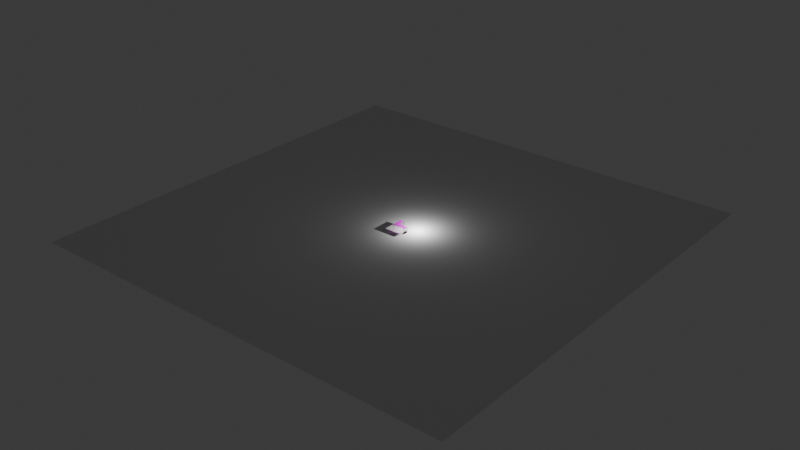 # Source: Desk.blend  (saved by Blender 4.2.66; exported with 4.5.12 LTS)
import bpy
from mathutils import Matrix  # noqa: F401  (used for matrix-valued properties, if any)

bpy.ops.wm.read_factory_settings(use_empty=True)
scene = bpy.context.scene
scene.name = 'Scene'

# ---- collections
col_collection = bpy.data.collections.new('Collection'); scene.collection.children.link(col_collection)

# ---- images (referenced by path relative to the original .blend; pixels are not part of the script)
import os
ASSET_DIR = os.environ.get("B2B_ASSET_DIR", "")  # directory of the original .blend (textures are referenced by path, not embedded)
HERE = os.path.dirname(os.path.abspath(__file__))  # packed textures are extracted next to this script under _unpacked/

def load_image(name, relpath, width, height, colorspace="sRGB"):
    """Load a texture the original file referenced (path relative to the .blend, or extracted next to this script)."""
    p = next((c for c in (os.path.join(HERE, relpath), os.path.join(ASSET_DIR, relpath)) if relpath and os.path.exists(c)), "")
    if p:
        img = bpy.data.images.load(p, check_existing=True)
        img.name = name
    else:  # same state as the original file: an image datablock whose file is absent (Cycles renders it pink)
        img = bpy.data.images.new(name, width, height)
        img.source = "FILE"
        img.filepath = "//" + (relpath or name)
    img.colorspace_settings.name = colorspace
    return img
img_wood_table_001_disp_16k_png = load_image('wood_table_001_disp_16k.png', 'Blender Assets/WoodTable/textures/wood_table_001_disp_4k.png', 1024, 1024, 'Non-Color')
img_wood_table_001_diff_16k_png = load_image('wood_table_001_diff_16k.png', 'Blender Assets/WoodTable/textures/wood_table_001_diff_4k.jpg', 1024, 1024, 'sRGB')
img_wood_table_001_nor_gl_16k_png = load_image('wood_table_001_nor_gl_16k.png', 'Blender Assets/WoodTable/textures/wood_table_001_nor_gl_4k.exr', 1024, 1024, 'Non-Color')
img_wood_table_001_rough_16k_png = load_image('wood_table_001_rough_16k.png', 'Blender Assets/WoodTable/textures/wood_table_001_rough_4k.jpg', 1024, 1024, 'Non-Color')

# ---- materials (node trees are filled in below, after node groups)
mat_wood_table_001 = bpy.data.materials.new('wood_table_001')
mat_wood_table_001.displacement_method = 'DISPLACEMENT'
mat_material_005 = bpy.data.materials.new('Material.005')

# ---- material node trees
mat_wood_table_001.use_nodes = True; mat_wood_table_001.node_tree.nodes.clear()
_N = mat_wood_table_001.node_tree.nodes; _L = mat_wood_table_001.node_tree.links
n0 = _N.new('NodeFrame'); n0.name = 'Frame'; n0.location = (-1345, 491)
n0.label = 'Mapping'
n0.width = 405
n1 = _N.new('NodeFrame'); n1.name = 'Frame.001'; n1.location = (-704, 691)
n1.label = 'Textures'
n1.width = 364
n2 = _N.new('ShaderNodeOutputMaterial'); n2.name = 'Material Output'; n2.location = (329, 211)
n3 = _N.new('ShaderNodeTexImage'); n3.name = 'Image Texture'; n3.location = (91, -873)
n3.label = 'Displacement'
n3.image = img_wood_table_001_disp_16k_png
n4 = _N.new('ShaderNodeTexImage'); n4.name = 'Image Texture.001'; n4.location = (91, -33)
n4.label = 'Base Color'
n4.image = img_wood_table_001_diff_16k_png
n5 = _N.new('ShaderNodeTexImage'); n5.name = 'Image Texture.003'; n5.location = (91, -593)
n5.label = 'Normal'
n5.image = img_wood_table_001_nor_gl_16k_png
n6 = _N.new('ShaderNodeNormalMap'); n6.name = 'Normal Map'; n6.location = (-313, 98)
n6.inputs[0].default_value = 0.35
n7 = _N.new('ShaderNodeMapping'); n7.name = 'Mapping'; n7.location = (233, -33)
n8 = _N.new('NodeReroute'); n8.name = 'Reroute'; n8.location = (41, -620)
n8.width = 16
n8.socket_idname = 'NodeSocketVector'
n9 = _N.new('ShaderNodeTexCoord'); n9.name = 'Texture Coordinate'; n9.location = (33, -33)
n10 = _N.new('ShaderNodeDisplacement'); n10.name = 'Displacement'; n10.location = (-50, -270)
n10.inputs[1].default_value = 0.55
n10.inputs[2].default_value = 0.0002
n11 = _N.new('ShaderNodeBsdfPrincipled'); n11.name = 'Principled BSDF'; n11.location = (-73, 582)
n11.distribution = 'GGX'
n11.subsurface_method = 'BURLEY'
n11.inputs[3].default_value = 1.45
n11.inputs[27].default_value = (0.0, 0.0, 0.0, 1.0)
n11.inputs[28].default_value = 1.0
n12 = _N.new('ShaderNodeTexImage'); n12.name = 'Image Texture.002'; n12.location = (91, -313)
n12.label = 'Roughness'
n12.image = img_wood_table_001_rough_16k_png
n3.parent = n1
n4.parent = n1
n5.parent = n1
n7.parent = n0
n8.parent = n1
n9.parent = n0
n12.parent = n1
_L.new(n11.outputs[0], n2.inputs[0])
_L.new(n3.outputs[0], n10.inputs[0])
_L.new(n10.outputs[0], n2.inputs[2])
_L.new(n4.outputs[0], n11.inputs[0])
_L.new(n5.outputs[0], n6.inputs[1])
_L.new(n6.outputs[0], n11.inputs[5])
_L.new(n8.outputs[0], n4.inputs[0])
_L.new(n8.outputs[0], n12.inputs[0])
_L.new(n8.outputs[0], n5.inputs[0])
_L.new(n8.outputs[0], n3.inputs[0])
_L.new(n7.outputs[0], n8.inputs[0])
_L.new(n9.outputs[2], n7.inputs[0])
_L.new(n12.outputs[0], n11.inputs[2])
n2.is_active_output = True
mat_material_005.use_nodes = True; mat_material_005.node_tree.nodes.clear()
_N = mat_material_005.node_tree.nodes; _L = mat_material_005.node_tree.links
n0 = _N.new('ShaderNodeBsdfPrincipled'); n0.name = 'Principled BSDF'; n0.location = (10, 300)
n0.inputs[0].default_value = (0.01227, 0.01227, 0.01227, 1.0)
n0.inputs[1].default_value = 1.0
n0.inputs[2].default_value = 0.7152
n1 = _N.new('ShaderNodeOutputMaterial'); n1.name = 'Material Output'; n1.location = (300, 300)
_L.new(n0.outputs[0], n1.inputs[0])
n1.is_active_output = True

# ---- world
world_world = bpy.data.worlds.new('World'); scene.world = world_world
world_world.use_nodes = True; world_world.node_tree.nodes.clear()
_N = world_world.node_tree.nodes; _L = world_world.node_tree.links
n0 = _N.new('ShaderNodeOutputWorld'); n0.name = 'World Output'; n0.location = (300, 300)
n1 = _N.new('ShaderNodeBackground'); n1.name = 'Background'; n1.location = (10, 300)
n1.inputs[0].default_value = (0.05088, 0.05088, 0.05088, 1.0)
_L.new(n1.outputs[0], n0.inputs[0])
n0.is_active_output = True
world_world.color = (0.05088, 0.05088, 0.05088)
world_world.sun_shadow_jitter_overblur = 0.0

# ---- lights
light_point = bpy.data.lights.new('Point', 'POINT')
light_point.energy = 1000.0

# ---- meshes
me_cube = bpy.data.meshes.new('Cube')
me_cube.from_pydata([(1.0, 0.7632, 1.0), (1.0, 0.7632, -1.0), (1.0, -1.0, 1.0), (1.0, -1.0, -1.0), (-1.0, 0.7632, 1.0), (-1.0, 0.7632, -1.0), (-1.0, -1.0, 1.0), (-1.0, -1.0, -1.0), (-1.0, -0.3184, -1.0), (1.0, -0.3184, 1.0), (-1.0, -0.3184, 1.0), (1.0, -0.3184, -1.0), (5.601, -1.0, 1.0), (5.601, -1.0, -1.0), (5.601, -0.3184, 1.0), (5.601, -0.3184, -1.0)], [], [(9, 10, 6, 2), (3, 2, 6, 7), (8, 10, 4, 5), (8, 11, 3, 7), (9, 2, 12, 14), (5, 4, 0, 1), (1, 0, 9, 11), (5, 1, 11, 8), (7, 6, 10, 8), (0, 4, 10, 9), (15, 14, 12, 13), (11, 9, 14, 15), (2, 3, 13, 12), (3, 11, 15, 13)])
_uv = me_cube.uv_layers.new(name='UVMap')
_uv.uv.foreach_set('vector', [0.02624, 1.193, 0.02624, 1.578, -0.2187, 1.578, -0.2187, 1.193, -0.2187, -0.1934, -0.2187, 1.193, -0.9374, 1.193, -0.9374, -0.1934, 1.692, -0.1934, 1.692, 1.193, 1.219, 1.193, 1.219, -0.1934, 0.02624, -0.5781, 0.02624, -0.1934, -0.2187, -0.1934, -0.2187, -0.5781, 0.02624, 1.193, -0.2187, 1.193, -0.2187, 0.498, 0.02624, 0.498, 1.219, -0.1934, 1.219, 1.193, 0.5, 1.193, 0.5, -0.1934, 0.5, -0.1934, 0.5, 1.193, 0.02624, 1.193, 0.02624, -0.1934, 0.5, -0.5781, 0.5, -0.1934, 0.02624, -0.1934, 0.02624, -0.5781, 1.937, 0.1406, 1.937, 0.8594, 1.692, 1.193, 1.692, -0.1934, 0.5, 1.193, 0.5, 1.578, 0.02624, 1.578, 0.02624, 1.193, 0.02624, 0.502, 0.02624, 0.498, -0.2187, 0.498, -0.2187, 0.502, 0.02624, -0.1934, 0.02624, 1.193, 0.02624, 0.498, 0.02624, 0.502, -0.2187, 1.193, -0.2187, -0.1934, -0.2187, 0.502, -0.2187, 0.498, -0.2187, -0.1934, 0.02624, -0.1934, 0.02624, 0.502, -0.2187, 0.502])
me_cube.materials.append(mat_wood_table_001)
me_cube.use_mirror_vertex_groups = False
me_cube.update()
me_cube_011 = bpy.data.meshes.new('Cube.011')
me_cube_011.from_pydata([(-1.0, -1.0, -1.0), (-1.0, -1.0, 1.0), (-1.0, 1.0, -1.0), (-1.0, 1.0, 1.0), (1.0, -1.0, -1.0), (1.0, -1.0, 1.0), (1.0, 1.0, -1.0), (1.0, 1.0, 1.0), (-0.9944, 0.6458, -28.81), (-0.9944, 0.6458, 71.19), (-0.9944, 0.9658, -28.81), (-0.9944, 0.9658, 71.19), (-0.875, 0.6458, -28.81), (-0.875, 0.6458, 71.19), (-0.875, 0.9658, -28.81), (-0.875, 0.9658, 71.19), (0.8683, 0.6458, -28.81), (0.8683, 0.6458, 71.19), (0.8683, 0.9658, -28.81), (0.8683, 0.9658, 71.19), (0.9877, 0.6458, -28.81), (0.9877, 0.6458, 71.19), (0.9877, 0.9658, -28.81), (0.9877, 0.9658, 71.19), (-0.9944, -0.9542, -28.81), (-0.9944, -0.9542, 71.19), (-0.9944, -0.6342, -28.81), (-0.9944, -0.6342, 71.19), (-0.875, -0.9542, -28.81), (-0.875, -0.9542, 71.19), (-0.875, -0.6342, -28.81), (-0.875, -0.6342, 71.19), (0.8683, -0.9542, -28.81), (0.8683, -0.9542, 71.19), (0.8683, -0.6342, -28.81), (0.8683, -0.6342, 71.19), (0.9877, -0.9542, -28.81), (0.9877, -0.9542, 71.19), (0.9877, -0.6342, -28.81), (0.9877, -0.6342, 71.19), (-1.0, -1.0, 69.16), (-1.0, -1.0, 70.16), (-1.0, 1.0, 69.16), (-1.0, 1.0, 70.16), (1.0, -1.0, 69.16), (1.0, -1.0, 70.16), (1.0, 1.0, 69.16), (1.0, 1.0, 70.16), (4.889, -7.657, 67.07), (4.889, -7.657, 70.07), (5.636, -7.657, 67.07), (5.636, -7.657, 70.07), (4.889, -13.02, 67.07), (4.889, -13.02, 70.07), (5.636, -13.02, 67.07), (5.636, -13.02, 70.07), (5.503, -7.672, -28.81), (5.503, -7.672, 71.19), (5.623, -7.672, -28.81), (5.623, -7.672, 71.19), (5.503, -7.992, -28.81), (5.503, -7.992, 71.19), (5.623, -7.992, -28.81), (5.623, -7.992, 71.19), (5.503, -12.66, -28.81), (5.503, -12.66, 71.19), (5.623, -12.66, -28.81), (5.623, -12.66, 71.19), (5.503, -12.98, -28.81), (5.503, -12.98, 71.19), (5.623, -12.98, -28.81), (5.623, -12.98, 71.19), (4.906, -7.672, -28.81), (4.906, -7.672, 71.19), (5.026, -7.672, -28.81), (5.026, -7.672, 71.19), (4.906, -7.992, -28.81), (4.906, -7.992, 71.19), (5.026, -7.992, -28.81), (5.026, -7.992, 71.19), (4.906, -12.66, -28.81), (4.906, -12.66, 71.19), (5.026, -12.66, -28.81), (5.026, -12.66, 71.19), (4.906, -12.98, -28.81), (4.906, -12.98, 71.19), (5.026, -12.98, -28.81), (5.026, -12.98, 71.19), (-1.008, -13.0, -28.81), (-1.008, -13.0, 71.19), (-1.008, -12.76, -28.81), (-1.008, -12.76, 71.19), (-0.918, -13.0, -28.81), (-0.918, -13.0, 71.19), (-0.918, -12.76, -28.81), (-0.918, -12.76, 71.19), (-0.8982, -13.09, 67.82), (-0.8982, -13.09, 70.82), (-0.9878, -13.09, 67.82), (-0.9878, -13.09, 70.82), (-0.8982, 0.511, 67.82), (-0.8982, 0.511, 70.82), (-0.9878, 0.511, 67.82), (-0.9878, 0.511, 70.82), (-0.9878, -13.04, 67.82), (-0.9878, -13.04, 70.82), (-0.9878, -12.8, 67.82), (-0.9878, -12.8, 70.82), (5.579, -13.04, 67.82), (5.579, -13.04, 70.82), (5.579, -12.8, 67.82), (5.579, -12.8, 70.82), (4.889, -7.657, -25.35), (4.889, -7.657, -23.35), (5.636, -7.657, -25.35), (5.636, -7.657, -23.35), (4.889, -13.02, -25.35), (4.889, -13.02, -23.35), (5.636, -13.02, -25.35), (5.636, -13.02, -23.35), (-1.0, -1.0, -25.35), (-1.0, -1.0, -23.35), (-1.0, 1.0, -25.35), (-1.0, 1.0, -23.35), (1.0, -1.0, -25.35), (1.0, -1.0, -23.35), (1.0, 1.0, -25.35), (1.0, 1.0, -23.35), (4.889, -7.657, -3.911), (4.889, -7.657, -1.911), (5.636, -7.657, -3.911), (5.636, -7.657, -1.911), (4.889, -13.02, -3.911), (4.889, -13.02, -1.911), (5.636, -13.02, -3.911), (5.636, -13.02, -1.911)], [], [(0, 1, 3, 2), (2, 3, 7, 6), (6, 7, 5, 4), (4, 5, 1, 0), (2, 6, 4, 0), (7, 3, 1, 5), (8, 9, 11, 10), (10, 11, 15, 14), (14, 15, 13, 12), (12, 13, 9, 8), (10, 14, 12, 8), (15, 11, 9, 13), (16, 17, 19, 18), (18, 19, 23, 22), (22, 23, 21, 20), (20, 21, 17, 16), (18, 22, 20, 16), (23, 19, 17, 21), (24, 25, 27, 26), (26, 27, 31, 30), (30, 31, 29, 28), (28, 29, 25, 24), (26, 30, 28, 24), (31, 27, 25, 29), (32, 33, 35, 34), (34, 35, 39, 38), (38, 39, 37, 36), (36, 37, 33, 32), (34, 38, 36, 32), (39, 35, 33, 37), (40, 41, 43, 42), (42, 43, 47, 46), (46, 47, 45, 44), (44, 45, 41, 40), (42, 46, 44, 40), (47, 43, 41, 45), (48, 49, 51, 50), (50, 51, 55, 54), (54, 55, 53, 52), (52, 53, 49, 48), (50, 54, 52, 48), (55, 51, 49, 53), (56, 57, 59, 58), (58, 59, 63, 62), (62, 63, 61, 60), (60, 61, 57, 56), (58, 62, 60, 56), (63, 59, 57, 61), (64, 65, 67, 66), (66, 67, 71, 70), (70, 71, 69, 68), (68, 69, 65, 64), (66, 70, 68, 64), (71, 67, 65, 69), (72, 73, 75, 74), (74, 75, 79, 78), (78, 79, 77, 76), (76, 77, 73, 72), (74, 78, 76, 72), (79, 75, 73, 77), (80, 81, 83, 82), (82, 83, 87, 86), (86, 87, 85, 84), (84, 85, 81, 80), (82, 86, 84, 80), (87, 83, 81, 85), (88, 89, 91, 90), (90, 91, 95, 94), (94, 95, 93, 92), (92, 93, 89, 88), (90, 94, 92, 88), (95, 91, 89, 93), (96, 97, 99, 98), (98, 99, 103, 102), (102, 103, 101, 100), (100, 101, 97, 96), (98, 102, 100, 96), (103, 99, 97, 101), (104, 105, 107, 106), (106, 107, 111, 110), (110, 111, 109, 108), (108, 109, 105, 104), (106, 110, 108, 104), (111, 107, 105, 109), (112, 113, 115, 114), (114, 115, 119, 118), (118, 119, 117, 116), (116, 117, 113, 112), (114, 118, 116, 112), (119, 115, 113, 117), (120, 121, 123, 122), (122, 123, 127, 126), (126, 127, 125, 124), (124, 125, 121, 120), (122, 126, 124, 120), (127, 123, 121, 125), (128, 129, 131, 130), (130, 131, 135, 134), (134, 135, 133, 132), (132, 133, 129, 128), (130, 134, 132, 128), (135, 131, 129, 133)])
_uv = me_cube_011.uv_layers.new(name='UVMap')
_uv.uv.foreach_set('vector', [0.375, 0.0, 0.625, 0.0, 0.625, 0.25, 0.375, 0.25, 0.375, 0.25, 0.625, 0.25, 0.625, 0.5, 0.375, 0.5, 0.375, 0.5, 0.625, 0.5, 0.625, 0.75, 0.375, 0.75, 0.375, 0.75, 0.625, 0.75, 0.625, 1.0, 0.375, 1.0, 0.125, 0.5, 0.375, 0.5, 0.375, 0.75, 0.125, 0.75, 0.625, 0.5, 0.875, 0.5, 0.875, 0.75, 0.625, 0.75, 0.375, 0.0, 0.625, 0.0, 0.625, 0.25, 0.375, 0.25, 0.375, 0.25, 0.625, 0.25, 0.625, 0.5, 0.375, 0.5, 0.375, 0.5, 0.625, 0.5, 0.625, 0.75, 0.375, 0.75, 0.375, 0.75, 0.625, 0.75, 0.625, 1.0, 0.375, 1.0, 0.125, 0.5, 0.375, 0.5, 0.375, 0.75, 0.125, 0.75, 0.625, 0.5, 0.875, 0.5, 0.875, 0.75, 0.625, 0.75, 0.375, 0.0, 0.625, 0.0, 0.625, 0.25, 0.375, 0.25, 0.375, 0.25, 0.625, 0.25, 0.625, 0.5, 0.375, 0.5, 0.375, 0.5, 0.625, 0.5, 0.625, 0.75, 0.375, 0.75, 0.375, 0.75, 0.625, 0.75, 0.625, 1.0, 0.375, 1.0, 0.125, 0.5, 0.375, 0.5, 0.375, 0.75, 0.125, 0.75, 0.625, 0.5, 0.875, 0.5, 0.875, 0.75, 0.625, 0.75, 0.375, 0.0, 0.625, 0.0, 0.625, 0.25, 0.375, 0.25, 0.375, 0.25, 0.625, 0.25, 0.625, 0.5, 0.375, 0.5, 0.375, 0.5, 0.625, 0.5, 0.625, 0.75, 0.375, 0.75, 0.375, 0.75, 0.625, 0.75, 0.625, 1.0, 0.375, 1.0, 0.125, 0.5, 0.375, 0.5, 0.375, 0.75, 0.125, 0.75, 0.625, 0.5, 0.875, 0.5, 0.875, 0.75, 0.625, 0.75, 0.375, 0.0, 0.625, 0.0, 0.625, 0.25, 0.375, 0.25, 0.375, 0.25, 0.625, 0.25, 0.625, 0.5, 0.375, 0.5, 0.375, 0.5, 0.625, 0.5, 0.625, 0.75, 0.375, 0.75, 0.375, 0.75, 0.625, 0.75, 0.625, 1.0, 0.375, 1.0, 0.125, 0.5, 0.375, 0.5, 0.375, 0.75, 0.125, 0.75, 0.625, 0.5, 0.875, 0.5, 0.875, 0.75, 0.625, 0.75, 0.375, 0.0, 0.625, 0.0, 0.625, 0.25, 0.375, 0.25, 0.375, 0.25, 0.625, 0.25, 0.625, 0.5, 0.375, 0.5, 0.375, 0.5, 0.625, 0.5, 0.625, 0.75, 0.375, 0.75, 0.375, 0.75, 0.625, 0.75, 0.625, 1.0, 0.375, 1.0, 0.125, 0.5, 0.375, 0.5, 0.375, 0.75, 0.125, 0.75, 0.625, 0.5, 0.875, 0.5, 0.875, 0.75, 0.625, 0.75, 0.375, 0.0, 0.625, 0.0, 0.625, 0.25, 0.375, 0.25, 0.375, 0.25, 0.625, 0.25, 0.625, 0.5, 0.375, 0.5, 0.375, 0.5, 0.625, 0.5, 0.625, 0.75, 0.375, 0.75, 0.375, 0.75, 0.625, 0.75, 0.625, 1.0, 0.375, 1.0, 0.125, 0.5, 0.375, 0.5, 0.375, 0.75, 0.125, 0.75, 0.625, 0.5, 0.875, 0.5, 0.875, 0.75, 0.625, 0.75, 0.375, 0.0, 0.625, 0.0, 0.625, 0.25, 0.375, 0.25, 0.375, 0.25, 0.625, 0.25, 0.625, 0.5, 0.375, 0.5, 0.375, 0.5, 0.625, 0.5, 0.625, 0.75, 0.375, 0.75, 0.375, 0.75, 0.625, 0.75, 0.625, 1.0, 0.375, 1.0, 0.125, 0.5, 0.375, 0.5, 0.375, 0.75, 0.125, 0.75, 0.625, 0.5, 0.875, 0.5, 0.875, 0.75, 0.625, 0.75, 0.375, 0.0, 0.625, 0.0, 0.625, 0.25, 0.375, 0.25, 0.375, 0.25, 0.625, 0.25, 0.625, 0.5, 0.375, 0.5, 0.375, 0.5, 0.625, 0.5, 0.625, 0.75, 0.375, 0.75, 0.375, 0.75, 0.625, 0.75, 0.625, 1.0, 0.375, 1.0, 0.125, 0.5, 0.375, 0.5, 0.375, 0.75, 0.125, 0.75, 0.625, 0.5, 0.875, 0.5, 0.875, 0.75, 0.625, 0.75, 0.375, 0.0, 0.625, 0.0, 0.625, 0.25, 0.375, 0.25, 0.375, 0.25, 0.625, 0.25, 0.625, 0.5, 0.375, 0.5, 0.375, 0.5, 0.625, 0.5, 0.625, 0.75, 0.375, 0.75, 0.375, 0.75, 0.625, 0.75, 0.625, 1.0, 0.375, 1.0, 0.125, 0.5, 0.375, 0.5, 0.375, 0.75, 0.125, 0.75, 0.625, 0.5, 0.875, 0.5, 0.875, 0.75, 0.625, 0.75, 0.375, 0.0, 0.625, 0.0, 0.625, 0.25, 0.375, 0.25, 0.375, 0.25, 0.625, 0.25, 0.625, 0.5, 0.375, 0.5, 0.375, 0.5, 0.625, 0.5, 0.625, 0.75, 0.375, 0.75, 0.375, 0.75, 0.625, 0.75, 0.625, 1.0, 0.375, 1.0, 0.125, 0.5, 0.375, 0.5, 0.375, 0.75, 0.125, 0.75, 0.625, 0.5, 0.875, 0.5, 0.875, 0.75, 0.625, 0.75, 0.375, 0.0, 0.625, 0.0, 0.625, 0.25, 0.375, 0.25, 0.375, 0.25, 0.625, 0.25, 0.625, 0.5, 0.375, 0.5, 0.375, 0.5, 0.625, 0.5, 0.625, 0.75, 0.375, 0.75, 0.375, 0.75, 0.625, 0.75, 0.625, 1.0, 0.375, 1.0, 0.125, 0.5, 0.375, 0.5, 0.375, 0.75, 0.125, 0.75, 0.625, 0.5, 0.875, 0.5, 0.875, 0.75, 0.625, 0.75, 0.375, 0.0, 0.625, 0.0, 0.625, 0.25, 0.375, 0.25, 0.375, 0.25, 0.625, 0.25, 0.625, 0.5, 0.375, 0.5, 0.375, 0.5, 0.625, 0.5, 0.625, 0.75, 0.375, 0.75, 0.375, 0.75, 0.625, 0.75, 0.625, 1.0, 0.375, 1.0, 0.125, 0.5, 0.375, 0.5, 0.375, 0.75, 0.125, 0.75, 0.625, 0.5, 0.875, 0.5, 0.875, 0.75, 0.625, 0.75, 0.375, 0.0, 0.625, 0.0, 0.625, 0.25, 0.375, 0.25, 0.375, 0.25, 0.625, 0.25, 0.625, 0.5, 0.375, 0.5, 0.375, 0.5, 0.625, 0.5, 0.625, 0.75, 0.375, 0.75, 0.375, 0.75, 0.625, 0.75, 0.625, 1.0, 0.375, 1.0, 0.125, 0.5, 0.375, 0.5, 0.375, 0.75, 0.125, 0.75, 0.625, 0.5, 0.875, 0.5, 0.875, 0.75, 0.625, 0.75, 0.375, 0.0, 0.625, 0.0, 0.625, 0.25, 0.375, 0.25, 0.375, 0.25, 0.625, 0.25, 0.625, 0.5, 0.375, 0.5, 0.375, 0.5, 0.625, 0.5, 0.625, 0.75, 0.375, 0.75, 0.375, 0.75, 0.625, 0.75, 0.625, 1.0, 0.375, 1.0, 0.125, 0.5, 0.375, 0.5, 0.375, 0.75, 0.125, 0.75, 0.625, 0.5, 0.875, 0.5, 0.875, 0.75, 0.625, 0.75, 0.375, 0.0, 0.625, 0.0, 0.625, 0.25, 0.375, 0.25, 0.375, 0.25, 0.625, 0.25, 0.625, 0.5, 0.375, 0.5, 0.375, 0.5, 0.625, 0.5, 0.625, 0.75, 0.375, 0.75, 0.375, 0.75, 0.625, 0.75, 0.625, 1.0, 0.375, 1.0, 0.125, 0.5, 0.375, 0.5, 0.375, 0.75, 0.125, 0.75, 0.625, 0.5, 0.875, 0.5, 0.875, 0.75, 0.625, 0.75, 0.375, 0.0, 0.625, 0.0, 0.625, 0.25, 0.375, 0.25, 0.375, 0.25, 0.625, 0.25, 0.625, 0.5, 0.375, 0.5, 0.375, 0.5, 0.625, 0.5, 0.625, 0.75, 0.375, 0.75, 0.375, 0.75, 0.625, 0.75, 0.625, 1.0, 0.375, 1.0, 0.125, 0.5, 0.375, 0.5, 0.375, 0.75, 0.125, 0.75, 0.625, 0.5, 0.875, 0.5, 0.875, 0.75, 0.625, 0.75])
me_cube_011.materials.append(mat_material_005)
me_cube_011.update()
me_plane = bpy.data.meshes.new('Plane')
me_plane.from_pydata([(-1.0, -1.0, 0.0), (1.0, -1.0, 0.0), (-1.0, 1.0, 0.0), (1.0, 1.0, 0.0)], [], [(0, 1, 3, 2)])
_uv = me_plane.uv_layers.new(name='UVMap')
_uv.uv.foreach_set('vector', [0.0, 0.0, 1.0, 0.0, 1.0, 1.0, 0.0, 1.0])
me_plane.update()

# ---- objects
ob_desk = bpy.data.objects.new('Desk', me_cube)
ob_frame = bpy.data.objects.new('Frame', me_cube_011)
ob_point = bpy.data.objects.new('Point', light_point)
ob_plane = bpy.data.objects.new('Plane', me_plane)

# ---- transforms, parenting, visibility, modifiers, constraints
ob_desk.location = (0.0, -0.1836, 0.4968)
ob_desk.scale = (0.3379, 1.0, 0.01)
ob_desk.lock_rotations_4d = False
ob_desk.empty_display_type = 'ARROWS'
ob_desk.lineart.crease_threshold = 0.0
ob_frame.location = (6.985e-10, 0.4537, -0.2119)
ob_frame.scale = (0.335, 0.125, 0.01)
ob_point.location = (2.734, 0.8851, 1.681)
ob_plane.location = (0.0, 0.0, -0.4708)
ob_plane.scale = (-37.28, -37.28, -37.28)

# ---- collection membership
col_collection.objects.link(ob_desk)
col_collection.objects.link(ob_frame)
col_collection.objects.link(ob_point)
col_collection.objects.link(ob_plane)

# ---- scene / render settings (as saved in the file)
scene.frame_start = 1; scene.frame_end = 250; scene.frame_set(1)
scene.render.engine = 'BLENDER_EEVEE_NEXT'
bpy.context.view_layer.update()

# ---- added for rendering (the .blend has no active camera): camera
cam_auto = bpy.data.cameras.new('AutoCamera')
cam_auto.lens = 50.0
cam_auto.sensor_width = 36.0
cam_auto.clip_end = 1712.25
ob_auto_camera = bpy.data.objects.new('AutoCamera', cam_auto)
scene.collection.objects.link(ob_auto_camera)
ob_auto_camera.location = (97.5644, -117.077, 78.0549)
ob_auto_camera.rotation_euler = (1.09748, -7.21219e-08, 0.694738)
scene.camera = ob_auto_camera
bpy.context.view_layer.update()
